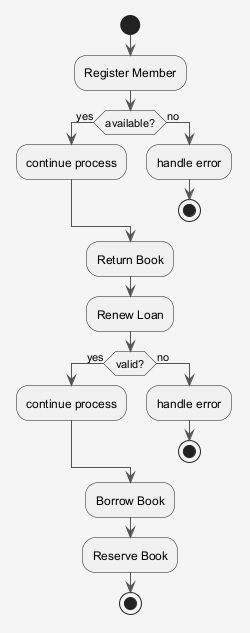

The diagram above was rendered by PlantUML. Its source (embedded in the PNG):
@startuml
skinparam shadowing false
skinparam backgroundColor #F5F5F5
skinparam ArrowColor #555555
start
:Register Member;
if (available?) then (yes)
:continue process;
else (no)
:handle error;
stop
endif
:Return Book;
:Renew Loan;
if (valid?) then (yes)
:continue process;
else (no)
:handle error;
stop
endif
:Borrow Book;
:Reserve Book;
stop
@enduml